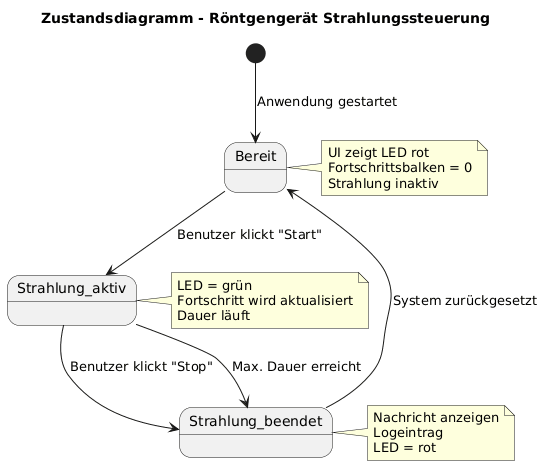

The diagram above was rendered by PlantUML. Its source (embedded in the PNG):
@startuml
title Zustandsdiagramm - Röntgengerät Strahlungssteuerung

[*] --> Bereit : Anwendung gestartet

Bereit --> Strahlung_aktiv : Benutzer klickt "Start"
Strahlung_aktiv --> Strahlung_beendet : Benutzer klickt "Stop"
Strahlung_aktiv --> Strahlung_beendet : Max. Dauer erreicht

Strahlung_beendet --> Bereit : System zurückgesetzt

note right of Bereit
  UI zeigt LED rot
  Fortschrittsbalken = 0
  Strahlung inaktiv
end note

note right of Strahlung_aktiv
  LED = grün
  Fortschritt wird aktualisiert
  Dauer läuft
end note

note right of Strahlung_beendet
  Nachricht anzeigen
  Logeintrag
  LED = rot
end note
@enduml